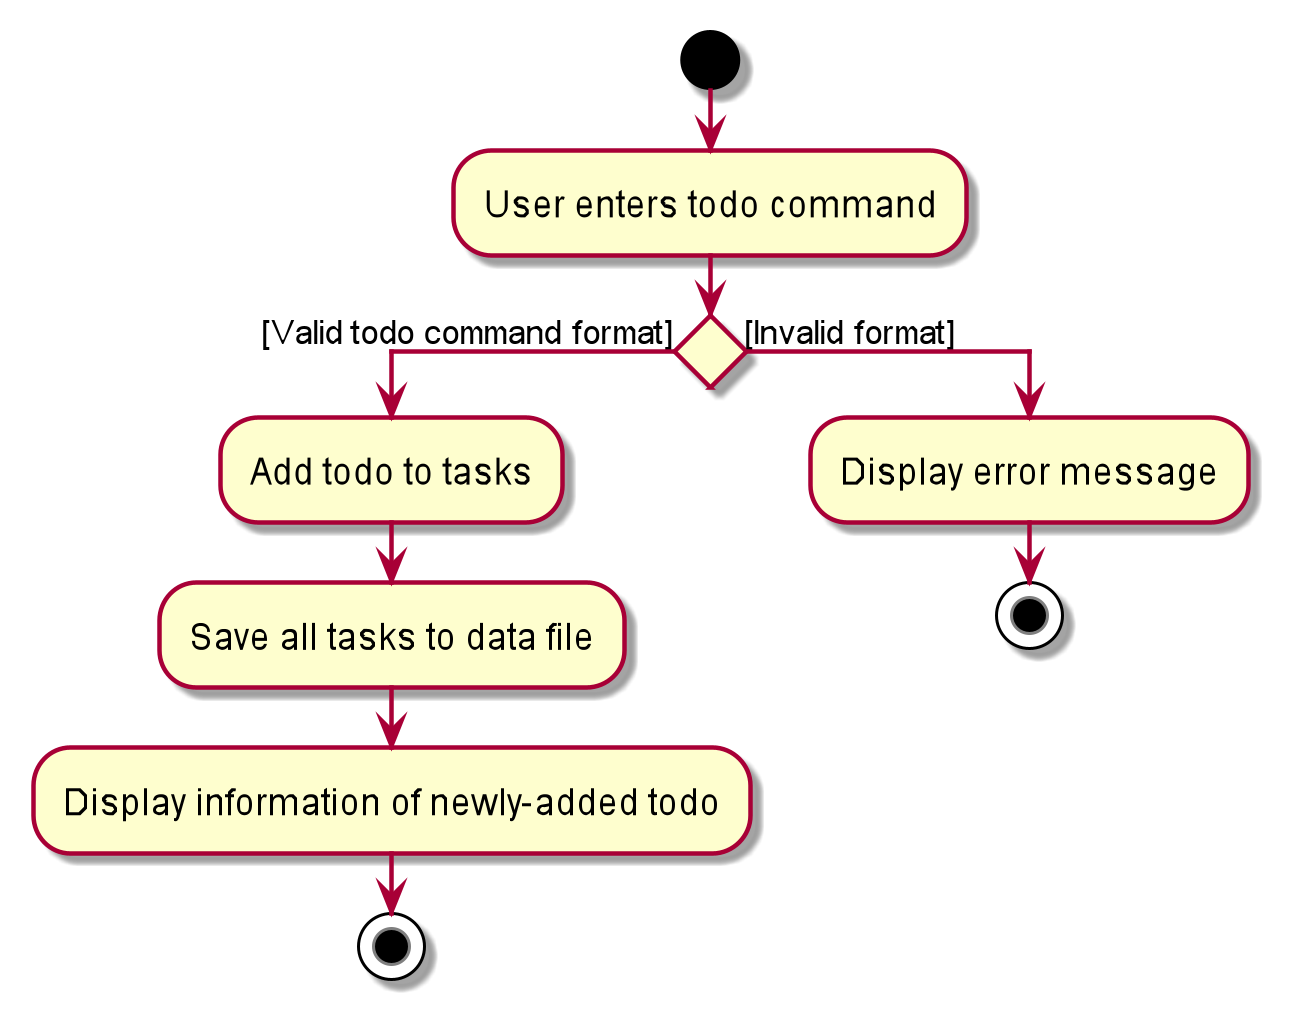

The diagram above was rendered by PlantUML. Its source (embedded in the PNG):
@startuml
start
:User enters todo command;
if () then ([Valid todo command format])
    :Add todo to tasks;
    :Save all tasks to data file;
    :Display information of newly-added todo;
    stop
else ([Invalid format])
    :Display error message;
stop
@enduml